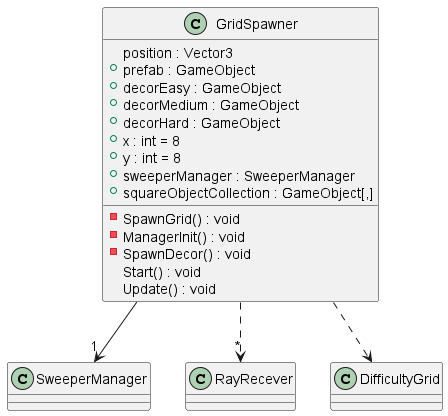

The diagram above was rendered by PlantUML. Its source (embedded in the PNG):
@startuml
class GridSpawner {
    position : Vector3
    + prefab : GameObject
    + decorEasy : GameObject
    + decorMedium : GameObject
    + decorHard : GameObject
    + x : int = 8
    + y : int = 8
    + sweeperManager : SweeperManager
    + squareObjectCollection : GameObject[,]
    - SpawnGrid() : void
    - ManagerInit() : void
    - SpawnDecor() : void
    Start() : void
    Update() : void
}
GridSpawner --> "1" SweeperManager
GridSpawner ..> "*" RayRecever
GridSpawner ..> DifficultyGrid
@enduml